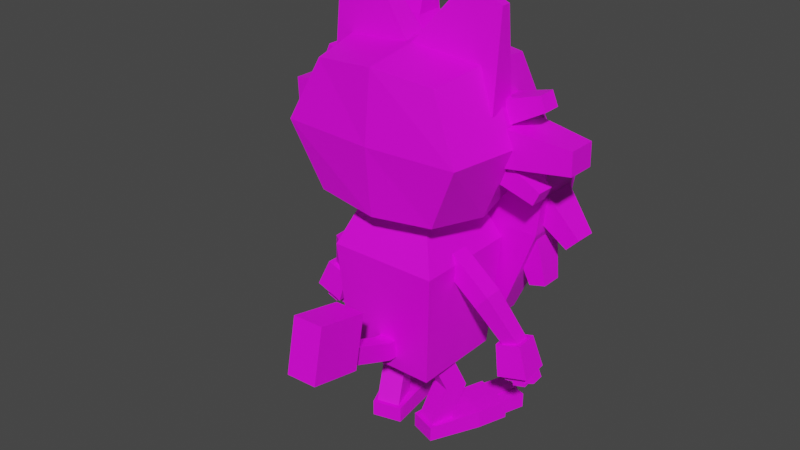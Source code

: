 # Source: meowth_galar.blend  (saved by Blender 2.81.16; exported with 4.5.12 LTS)
import bpy
from mathutils import Matrix  # noqa: F401  (used for matrix-valued properties, if any)

bpy.ops.wm.read_factory_settings(use_empty=True)
scene = bpy.context.scene
scene.name = 'Scene'

# ---- collections
col_collection = bpy.data.collections.new('Collection'); scene.collection.children.link(col_collection)

# ---- images (referenced by path relative to the original .blend; pixels are not part of the script)
import os
ASSET_DIR = os.environ.get("B2B_ASSET_DIR", "")  # directory of the original .blend (textures are referenced by path, not embedded)
HERE = os.path.dirname(os.path.abspath(__file__))  # packed textures are extracted next to this script under _unpacked/

def load_image(name, relpath, width, height, colorspace="sRGB"):
    """Load a texture the original file referenced (path relative to the .blend, or extracted next to this script)."""
    p = next((c for c in (os.path.join(HERE, relpath), os.path.join(ASSET_DIR, relpath)) if relpath and os.path.exists(c)), "")
    if p:
        img = bpy.data.images.load(p, check_existing=True)
        img.name = name
    else:  # same state as the original file: an image datablock whose file is absent (Cycles renders it pink)
        img = bpy.data.images.new(name, width, height)
        img.source = "FILE"
        img.filepath = "//" + (relpath or name)
    img.colorspace_settings.name = colorspace
    return img
img_galar_meowth_png = load_image('Galar Meowth.png', 'meowth_galar.png', 1024, 1024, 'sRGB')

# ---- materials (node trees are filled in below, after node groups)
mat_material_001 = bpy.data.materials.new('Material.001')
mat_material_001.use_transparent_shadow = False
mat_material_007 = bpy.data.materials.new('Material.007')
mat_material_007.use_transparent_shadow = False
mat_material_005 = bpy.data.materials.new('Material.005')
mat_material_005.use_transparent_shadow = False
mat_material_004 = bpy.data.materials.new('Material.004')
mat_material_004.use_transparent_shadow = False
mat_material_003 = bpy.data.materials.new('Material.003')
mat_material_003.use_transparent_shadow = False
mat_material_002 = bpy.data.materials.new('Material.002')
mat_material_002.use_transparent_shadow = False
mat_material_006 = bpy.data.materials.new('Material.006')
mat_material_006.use_transparent_shadow = False
mat_material_008 = bpy.data.materials.new('Material.008')
mat_material_008.use_transparent_shadow = False
mat_material_009 = bpy.data.materials.new('Material.009')
mat_material_009.use_transparent_shadow = False
mat_material_011 = bpy.data.materials.new('Material.011')
mat_material_011.use_transparent_shadow = False
mat_material_010 = bpy.data.materials.new('Material.010')
mat_material_010.use_transparent_shadow = False

# ---- material node trees
mat_material_001.use_nodes = True; mat_material_001.node_tree.nodes.clear()
_N = mat_material_001.node_tree.nodes; _L = mat_material_001.node_tree.links
n0 = _N.new('ShaderNodeOutputMaterial'); n0.name = 'Material Output'; n0.location = (300, 300)
n1 = _N.new('ShaderNodeBsdfPrincipled'); n1.name = 'Principled BSDF'; n1.location = (10, 300)
n1.distribution = 'GGX'
n1.subsurface_method = 'BURLEY'
n1.inputs[3].default_value = 1.45
n1.inputs[27].default_value = (0.0, 0.0, 0.0, 1.0)
n1.inputs[28].default_value = 1.0
n2 = _N.new('ShaderNodeTexImage'); n2.name = 'Image Texture'; n2.location = (-280, 280)
n2.image = img_galar_meowth_png
n2.interpolation = 'Closest'
_L.new(n1.outputs[0], n0.inputs[0])
_L.new(n2.outputs[0], n1.inputs[0])
n0.is_active_output = True
mat_material_007.use_nodes = True; mat_material_007.node_tree.nodes.clear()
_N = mat_material_007.node_tree.nodes; _L = mat_material_007.node_tree.links
n0 = _N.new('ShaderNodeOutputMaterial'); n0.name = 'Material Output'; n0.location = (300, 300)
n1 = _N.new('ShaderNodeBsdfPrincipled'); n1.name = 'Principled BSDF'; n1.location = (10, 300)
n1.distribution = 'GGX'
n1.subsurface_method = 'BURLEY'
n1.inputs[3].default_value = 1.45
n1.inputs[27].default_value = (0.0, 0.0, 0.0, 1.0)
n1.inputs[28].default_value = 1.0
n2 = _N.new('ShaderNodeTexImage'); n2.name = 'Image Texture'; n2.location = (-280, 280)
n2.image = img_galar_meowth_png
n2.interpolation = 'Closest'
_L.new(n1.outputs[0], n0.inputs[0])
_L.new(n2.outputs[0], n1.inputs[0])
n0.is_active_output = True
mat_material_005.use_nodes = True; mat_material_005.node_tree.nodes.clear()
_N = mat_material_005.node_tree.nodes; _L = mat_material_005.node_tree.links
n0 = _N.new('ShaderNodeOutputMaterial'); n0.name = 'Material Output'; n0.location = (300, 300)
n1 = _N.new('ShaderNodeBsdfPrincipled'); n1.name = 'Principled BSDF'; n1.location = (10, 300)
n1.distribution = 'GGX'
n1.subsurface_method = 'BURLEY'
n1.inputs[3].default_value = 1.45
n1.inputs[27].default_value = (0.0, 0.0, 0.0, 1.0)
n1.inputs[28].default_value = 1.0
n2 = _N.new('ShaderNodeTexImage'); n2.name = 'Image Texture'; n2.location = (-280, 280)
n2.image = img_galar_meowth_png
n2.interpolation = 'Closest'
_L.new(n1.outputs[0], n0.inputs[0])
_L.new(n2.outputs[0], n1.inputs[0])
n0.is_active_output = True
mat_material_004.use_nodes = True; mat_material_004.node_tree.nodes.clear()
_N = mat_material_004.node_tree.nodes; _L = mat_material_004.node_tree.links
n0 = _N.new('ShaderNodeOutputMaterial'); n0.name = 'Material Output'; n0.location = (300, 300)
n1 = _N.new('ShaderNodeBsdfPrincipled'); n1.name = 'Principled BSDF'; n1.location = (10, 300)
n1.distribution = 'GGX'
n1.subsurface_method = 'BURLEY'
n1.inputs[3].default_value = 1.45
n1.inputs[27].default_value = (0.0, 0.0, 0.0, 1.0)
n1.inputs[28].default_value = 1.0
n2 = _N.new('ShaderNodeTexImage'); n2.name = 'Image Texture'; n2.location = (-280, 280)
n2.image = img_galar_meowth_png
n2.interpolation = 'Closest'
_L.new(n1.outputs[0], n0.inputs[0])
_L.new(n2.outputs[0], n1.inputs[0])
n0.is_active_output = True
mat_material_003.use_nodes = True; mat_material_003.node_tree.nodes.clear()
_N = mat_material_003.node_tree.nodes; _L = mat_material_003.node_tree.links
n0 = _N.new('ShaderNodeOutputMaterial'); n0.name = 'Material Output'; n0.location = (300, 300)
n1 = _N.new('ShaderNodeBsdfPrincipled'); n1.name = 'Principled BSDF'; n1.location = (10, 300)
n1.distribution = 'GGX'
n1.subsurface_method = 'BURLEY'
n1.inputs[3].default_value = 1.45
n1.inputs[27].default_value = (0.0, 0.0, 0.0, 1.0)
n1.inputs[28].default_value = 1.0
n2 = _N.new('ShaderNodeTexImage'); n2.name = 'Image Texture'; n2.location = (-280, 280)
n2.image = img_galar_meowth_png
_L.new(n1.outputs[0], n0.inputs[0])
_L.new(n2.outputs[0], n1.inputs[0])
n0.is_active_output = True
mat_material_002.use_nodes = True; mat_material_002.node_tree.nodes.clear()
_N = mat_material_002.node_tree.nodes; _L = mat_material_002.node_tree.links
n0 = _N.new('ShaderNodeOutputMaterial'); n0.name = 'Material Output'; n0.location = (300, 300)
n1 = _N.new('ShaderNodeBsdfPrincipled'); n1.name = 'Principled BSDF'; n1.location = (10, 300)
n1.distribution = 'GGX'
n1.subsurface_method = 'BURLEY'
n1.inputs[3].default_value = 1.45
n1.inputs[27].default_value = (0.0, 0.0, 0.0, 1.0)
n1.inputs[28].default_value = 1.0
n2 = _N.new('ShaderNodeTexImage'); n2.name = 'Image Texture'; n2.location = (-280, 280)
n2.image = img_galar_meowth_png
_L.new(n1.outputs[0], n0.inputs[0])
_L.new(n2.outputs[0], n1.inputs[0])
n0.is_active_output = True
mat_material_006.use_nodes = True; mat_material_006.node_tree.nodes.clear()
_N = mat_material_006.node_tree.nodes; _L = mat_material_006.node_tree.links
n0 = _N.new('ShaderNodeOutputMaterial'); n0.name = 'Material Output'; n0.location = (300, 300)
n1 = _N.new('ShaderNodeBsdfPrincipled'); n1.name = 'Principled BSDF'; n1.location = (10, 300)
n1.distribution = 'GGX'
n1.subsurface_method = 'BURLEY'
n1.inputs[3].default_value = 1.45
n1.inputs[27].default_value = (0.0, 0.0, 0.0, 1.0)
n1.inputs[28].default_value = 1.0
n2 = _N.new('ShaderNodeTexImage'); n2.name = 'Image Texture'; n2.location = (-280, 280)
n2.image = img_galar_meowth_png
n2.interpolation = 'Closest'
_L.new(n1.outputs[0], n0.inputs[0])
_L.new(n2.outputs[0], n1.inputs[0])
n0.is_active_output = True
mat_material_008.use_nodes = True; mat_material_008.node_tree.nodes.clear()
_N = mat_material_008.node_tree.nodes; _L = mat_material_008.node_tree.links
n0 = _N.new('ShaderNodeOutputMaterial'); n0.name = 'Material Output'; n0.location = (300, 300)
n1 = _N.new('ShaderNodeBsdfPrincipled'); n1.name = 'Principled BSDF'; n1.location = (10, 300)
n1.distribution = 'GGX'
n1.subsurface_method = 'BURLEY'
n1.inputs[3].default_value = 1.45
n1.inputs[27].default_value = (0.0, 0.0, 0.0, 1.0)
n1.inputs[28].default_value = 1.0
n2 = _N.new('ShaderNodeTexImage'); n2.name = 'Image Texture'; n2.location = (-280, 280)
n2.image = img_galar_meowth_png
n2.interpolation = 'Closest'
_L.new(n1.outputs[0], n0.inputs[0])
_L.new(n2.outputs[0], n1.inputs[0])
n0.is_active_output = True
mat_material_009.use_nodes = True; mat_material_009.node_tree.nodes.clear()
_N = mat_material_009.node_tree.nodes; _L = mat_material_009.node_tree.links
n0 = _N.new('ShaderNodeOutputMaterial'); n0.name = 'Material Output'; n0.location = (300, 300)
n1 = _N.new('ShaderNodeBsdfPrincipled'); n1.name = 'Principled BSDF'; n1.location = (10, 300)
n1.distribution = 'GGX'
n1.subsurface_method = 'BURLEY'
n1.inputs[3].default_value = 1.45
n1.inputs[27].default_value = (0.0, 0.0, 0.0, 1.0)
n1.inputs[28].default_value = 1.0
n2 = _N.new('ShaderNodeTexImage'); n2.name = 'Image Texture'; n2.location = (-280, 280)
n2.image = img_galar_meowth_png
n2.interpolation = 'Closest'
_L.new(n1.outputs[0], n0.inputs[0])
_L.new(n2.outputs[0], n1.inputs[0])
n0.is_active_output = True
mat_material_011.use_nodes = True; mat_material_011.node_tree.nodes.clear()
_N = mat_material_011.node_tree.nodes; _L = mat_material_011.node_tree.links
n0 = _N.new('ShaderNodeOutputMaterial'); n0.name = 'Material Output'; n0.location = (300, 300)
n1 = _N.new('ShaderNodeBsdfPrincipled'); n1.name = 'Principled BSDF'; n1.location = (10, 300)
n1.distribution = 'GGX'
n1.subsurface_method = 'BURLEY'
n1.inputs[3].default_value = 1.45
n1.inputs[27].default_value = (0.0, 0.0, 0.0, 1.0)
n1.inputs[28].default_value = 1.0
n2 = _N.new('ShaderNodeTexImage'); n2.name = 'Image Texture'; n2.location = (-280, 280)
n2.image = img_galar_meowth_png
n2.interpolation = 'Closest'
_L.new(n1.outputs[0], n0.inputs[0])
_L.new(n2.outputs[0], n1.inputs[0])
n0.is_active_output = True
mat_material_010.use_nodes = True; mat_material_010.node_tree.nodes.clear()
_N = mat_material_010.node_tree.nodes; _L = mat_material_010.node_tree.links
n0 = _N.new('ShaderNodeOutputMaterial'); n0.name = 'Material Output'; n0.location = (300, 300)
n1 = _N.new('ShaderNodeBsdfPrincipled'); n1.name = 'Principled BSDF'; n1.location = (10, 300)
n1.distribution = 'GGX'
n1.subsurface_method = 'BURLEY'
n1.inputs[3].default_value = 1.45
n1.inputs[27].default_value = (0.0, 0.0, 0.0, 1.0)
n1.inputs[28].default_value = 1.0
n2 = _N.new('ShaderNodeTexImage'); n2.name = 'Image Texture'; n2.location = (-280, 280)
n2.image = img_galar_meowth_png
n2.interpolation = 'Closest'
_L.new(n1.outputs[0], n0.inputs[0])
_L.new(n2.outputs[0], n1.inputs[0])
n0.is_active_output = True

# ---- world
world_world = bpy.data.worlds.new('World'); scene.world = world_world
world_world.use_nodes = True; world_world.node_tree.nodes.clear()
_N = world_world.node_tree.nodes; _L = world_world.node_tree.links
n0 = _N.new('ShaderNodeOutputWorld'); n0.name = 'World Output'; n0.location = (300, 300)
n1 = _N.new('ShaderNodeBackground'); n1.name = 'Background'; n1.location = (10, 300)
n1.inputs[0].default_value = (0.05088, 0.05088, 0.05088, 1.0)
_L.new(n1.outputs[0], n0.inputs[0])
n0.is_active_output = True
world_world.color = (0.05088, 0.05088, 0.05088)
world_world.use_sun_shadow = False
world_world.sun_shadow_jitter_overblur = 0.0

# ---- meshes
me_body = bpy.data.meshes.new('Body')
me_body.from_pydata([(0.1414, -0.08822, -0.414), (0.1645, -0.1114, -0.06883), (-0.1429, -0.08822, -0.414), (-0.1661, -0.1114, -0.06883), (0.1414, 0.1961, -0.414), (0.1645, 0.2192, -0.06883), (-0.1429, 0.1961, -0.414), (-0.1661, 0.2192, -0.06883), (0.09919, -0.04604, 0.0921), (-0.1007, -0.04604, 0.0921), (-0.1007, 0.1539, 0.0921), (0.09919, 0.1539, 0.0921)], [], [(0, 1, 3, 2), (2, 3, 7, 6), (6, 7, 5, 4), (4, 5, 1, 0), (2, 6, 4, 0), (3, 1, 8, 9), (10, 9, 8, 11), (1, 5, 11, 8), (7, 3, 9, 10), (5, 7, 10, 11)])
_uv = me_body.uv_layers.new(name='UVMap')
_uv.uv.foreach_set('vector', [0.8002, 0.6342, 0.8561, 0.6342, 0.8561, 0.6901, 0.8002, 0.6901, 0.8002, 0.6901, 0.8561, 0.6901, 0.8561, 0.746, 0.8002, 0.746, 0.8002, 0.746, 0.8561, 0.746, 0.8561, 0.8019, 0.8002, 0.8019, 0.8002, 0.8019, 0.8561, 0.8019, 0.8561, 0.8578, 0.8002, 0.8578, 0.7443, 0.746, 0.8002, 0.746, 0.8002, 0.8019, 0.7443, 0.8019, 0.8561, 0.6901, 0.8561, 0.6342, 0.8561, 0.6342, 0.8561, 0.6901, 0.8561, 0.746, 0.912, 0.746, 0.912, 0.8019, 0.8561, 0.8019, 0.8561, 0.8578, 0.8561, 0.8019, 0.8561, 0.8019, 0.8561, 0.8578, 0.8561, 0.746, 0.8561, 0.6901, 0.8561, 0.6901, 0.8561, 0.746, 0.8561, 0.8019, 0.8561, 0.746, 0.8561, 0.746, 0.8561, 0.8019])
me_body.materials.append(mat_material_001)
me_body.use_remesh_fix_poles = True
me_body.use_remesh_preserve_attributes = False
me_body.use_mirror_vertex_groups = False
me_body.update()
me_head = bpy.data.meshes.new('Head')
me_head.from_pydata([(0.187, -0.187, 0.01574), (0.187, -0.187, 0.3898), (-0.187, -0.187, 0.01574), (-0.187, -0.187, 0.3898), (0.187, 0.187, 0.01574), (0.187, 0.187, 0.3898), (-0.187, 0.187, 0.01574), (-0.187, 0.187, 0.3898), (3.434e-08, -0.2049, -0.002116), (3.434e-08, -0.2049, 0.4077), (-3.242e-08, 0.2049, -0.002116), (-3.242e-08, 0.2049, 0.4077), (-0.2155, -3.725e-08, -0.01272), (-0.2155, -3.725e-08, 0.4183), (0.2155, 2.98e-08, -0.01272), (0.2155, 2.98e-08, 0.4183), (9.313e-10, -3.725e-09, 0.4388), (9.313e-10, -3.725e-09, -0.03328), (0.2681, -0.2064, 0.2028), (-0.2827, -0.2064, 0.2028), (-0.2827, 0.2064, 0.2028), (0.2681, 0.2064, 0.2028), (-3.591e-08, 0.2261, 0.2028), (3.778e-08, -0.2261, 0.2028), (0.2995, 4.47e-08, 0.2028), (-0.3141, -5.588e-08, 0.2028)], [], [(23, 9, 3, 19), (25, 13, 7, 20), (22, 11, 5, 21), (24, 15, 1, 18), (17, 10, 4, 14), (16, 9, 1, 15), (13, 3, 9, 16), (12, 6, 10, 17), (20, 7, 11, 22), (18, 1, 9, 23), (2, 12, 17, 8), (7, 13, 16, 11), (11, 16, 15, 5), (8, 17, 14, 0), (21, 5, 15, 24), (19, 3, 13, 25), (2, 19, 25, 12), (4, 21, 24, 14), (0, 18, 23, 8), (6, 20, 22, 10), (14, 24, 18, 0), (10, 22, 21, 4), (12, 25, 20, 6), (8, 23, 19, 2)])
_uv = me_head.uv_layers.new(name='UVMap')
_uv.uv.foreach_set('vector', [0.7466, 0.5705, 0.8111, 0.5705, 0.8111, 0.635, 0.7466, 0.635, 0.7532, 0.5584, 0.7933, 0.5584, 0.7933, 0.5986, 0.7532, 0.5986, 0.3731, 0.6639, 0.373, 0.9382, 0.1216, 0.9162, 0.01488, 0.6639, 0.7532, 0.719, 0.7933, 0.719, 0.7933, 0.7591, 0.7532, 0.7591, 0.6729, 0.6387, 0.7131, 0.6387, 0.7131, 0.6789, 0.6729, 0.6789, 0.8335, 0.6387, 0.8736, 0.6387, 0.8736, 0.6789, 0.8335, 0.6789, 0.8335, 0.5986, 0.8736, 0.5986, 0.8736, 0.6387, 0.8335, 0.6387, 0.6729, 0.5986, 0.7131, 0.5986, 0.7131, 0.6387, 0.6729, 0.6387, 0.7508, 0.6639, 0.6245, 0.9164, 0.373, 0.9382, 0.3731, 0.6639, 0.7466, 0.5059, 0.8111, 0.5059, 0.8111, 0.5705, 0.7466, 0.5705, 0.6328, 0.5986, 0.6729, 0.5986, 0.6729, 0.6387, 0.6328, 0.6387, 0.7933, 0.5986, 0.8335, 0.5986, 0.8335, 0.6387, 0.7933, 0.6387, 0.7933, 0.6387, 0.8335, 0.6387, 0.8335, 0.6789, 0.7933, 0.6789, 0.6328, 0.6387, 0.6729, 0.6387, 0.6729, 0.6789, 0.6328, 0.6789, 0.7532, 0.6789, 0.7933, 0.6789, 0.7933, 0.719, 0.7532, 0.719, 0.7532, 0.5183, 0.7933, 0.5183, 0.7933, 0.5584, 0.7532, 0.5584, 0.7131, 0.5183, 0.7532, 0.5183, 0.7532, 0.5584, 0.7131, 0.5584, 0.7131, 0.6789, 0.7532, 0.6789, 0.7532, 0.719, 0.7131, 0.719, 0.682, 0.5059, 0.7466, 0.5059, 0.7466, 0.5705, 0.682, 0.5705, 0.8724, 0.4884, 0.9202, 0.584, 0.7772, 0.5839, 0.7772, 0.4801, 0.7131, 0.719, 0.7532, 0.719, 0.7532, 0.7591, 0.7131, 0.7591, 0.7772, 0.4801, 0.7772, 0.5839, 0.6415, 0.5839, 0.682, 0.4884, 0.7131, 0.5584, 0.7532, 0.5584, 0.7532, 0.5986, 0.7131, 0.5986, 0.682, 0.5705, 0.7466, 0.5705, 0.7466, 0.635, 0.682, 0.635])
me_head.materials.append(mat_material_007)
me_head.use_remesh_fix_poles = True
me_head.use_remesh_preserve_attributes = False
me_head.use_mirror_vertex_groups = False
me_head.update()
me_left_leg = bpy.data.meshes.new('Left leg')
me_left_leg.from_pydata([(0.02515, 0.04335, -0.2379), (0.02515, 0.04335, 0.0), (-0.04335, 0.02515, -0.2379), (-0.04335, 0.02515, 0.0), (-0.02515, -0.04335, 0.0), (-0.02515, -0.04335, -0.2379), (0.04335, -0.02515, 0.0), (0.04335, -0.02515, -0.2379), (0.01395, 0.08552, -0.128), (-0.05456, 0.06731, -0.128), (0.03215, 0.01701, -0.128), (-0.03635, -0.001193, -0.128), (0.05628, -0.03031, -0.2797), (0.05628, -0.03031, -0.2312), (-0.03118, -0.05355, -0.2797), (-0.03118, -0.05355, -0.2312), (0.03292, 0.1381, -0.2801), (0.03292, 0.1381, -0.2201), (-0.09448, 0.1042, -0.2801), (-0.09448, 0.1042, -0.2201), (-0.1207, 0.203, -0.2201), (-0.1207, 0.203, -0.2801), (0.006671, 0.2368, -0.2801), (0.006671, 0.2368, -0.2201), (-0.002106, 0.2296, -0.274), (-0.002106, 0.2296, -0.2243), (-0.03747, 0.2202, -0.274), (-0.03747, 0.2202, -0.2243), (-0.02282, 0.3076, -0.274), (-0.02282, 0.3076, -0.2243), (-0.05819, 0.2982, -0.274), (-0.05819, 0.2982, -0.2243), (-0.07799, 0.2094, -0.274), (-0.07799, 0.2094, -0.2243), (-0.1126, 0.2002, -0.274), (-0.1126, 0.2002, -0.2243), (-0.09871, 0.2874, -0.274), (-0.09871, 0.2874, -0.2243), (-0.1333, 0.2782, -0.274), (-0.1333, 0.2782, -0.2243), (-0.03756, 0.2168, -0.2738), (-0.03756, 0.2168, -0.2215), (-0.0758, 0.2066, -0.2738), (-0.0758, 0.2066, -0.2215), (-0.05996, 0.3011, -0.2738), (-0.05996, 0.3011, -0.2215), (-0.09819, 0.2909, -0.2738), (-0.09819, 0.2909, -0.2215)], [], [(9, 2, 0, 8), (8, 0, 7, 10), (10, 7, 5, 11), (11, 5, 2, 9), (1, 6, 4, 3), (7, 0, 2, 5), (4, 11, 9, 3), (6, 10, 11, 4), (1, 8, 10, 6), (3, 9, 8, 1), (12, 13, 15, 14), (14, 15, 19, 18), (17, 16, 22, 23), (16, 17, 13, 12), (14, 18, 16, 12), (19, 15, 13, 17), (21, 20, 23, 22), (16, 18, 21, 22), (19, 17, 23, 20), (18, 19, 20, 21), (24, 25, 27, 26), (26, 27, 31, 30), (30, 31, 29, 28), (28, 29, 25, 24), (26, 30, 28, 24), (31, 27, 25, 29), (32, 33, 35, 34), (34, 35, 39, 38), (38, 39, 37, 36), (36, 37, 33, 32), (34, 38, 36, 32), (39, 35, 33, 37), (40, 41, 43, 42), (42, 43, 47, 46), (46, 47, 45, 44), (44, 45, 41, 40), (42, 46, 44, 40), (47, 43, 41, 45)])
_uv = me_left_leg.uv_layers.new(name='UVMap')
_uv.uv.foreach_set('vector', [0.8916, 0.009635, 0.9187, 0.009635, 0.9187, 0.07189, 0.8916, 0.07189, 0.9021, 0.2538, 0.9292, 0.2538, 0.9292, 0.316, 0.9021, 0.316, 0.8942, 0.3239, 0.9213, 0.3239, 0.9213, 0.3862, 0.8942, 0.3862, 0.8916, 0.1964, 0.9187, 0.1964, 0.9187, 0.2587, 0.8916, 0.2587, 0.7942, 0.1342, 0.8564, 0.1342, 0.8564, 0.1964, 0.7942, 0.1964, 0.9187, 0.1342, 0.9809, 0.1342, 0.9809, 0.1964, 0.9187, 0.1964, 0.9118, 0.2755, 0.9469, 0.2755, 0.9469, 0.3378, 0.9118, 0.3378, 0.838, 0.09989, 0.8731, 0.09989, 0.8731, 0.1621, 0.838, 0.1621, 0.8142, 0.05608, 0.8494, 0.05608, 0.8494, 0.1183, 0.8142, 0.1183, 0.8564, 0.009635, 0.8916, 0.009635, 0.8916, 0.07189, 0.8564, 0.07189, 0.8564, 0.009635, 0.9187, 0.009635, 0.9187, 0.07189, 0.8564, 0.07189, 0.9144, 0.3408, 0.9767, 0.3408, 0.9767, 0.403, 0.9144, 0.403, 0.4218, 0.1173, 0.3921, 0.1173, 0.3921, 0.1173, 0.4218, 0.1173, 0.9197, 0.2175, 0.9819, 0.2175, 0.9819, 0.2798, 0.9197, 0.2798, 0.3058, 0.2178, 0.4643, 0.2178, 0.4643, 0.3763, 0.3058, 0.3763, 0.9213, 0.3239, 0.9836, 0.3239, 0.9836, 0.3862, 0.9213, 0.3862, 0.3921, 0.08765, 0.4218, 0.08765, 0.4218, 0.1173, 0.3921, 0.1173, 0.3921, 0.1173, 0.3921, 0.08765, 0.3921, 0.08765, 0.3921, 0.1173, 0.4218, 0.08765, 0.4218, 0.1173, 0.4218, 0.1173, 0.4218, 0.08765, 0.3921, 0.08765, 0.4218, 0.08765, 0.4218, 0.08765, 0.3921, 0.08765, 0.3921, 0.02828, 0.4218, 0.02828, 0.4218, 0.05796, 0.3921, 0.05796, 0.3921, 0.05796, 0.4218, 0.05796, 0.4218, 0.08765, 0.3921, 0.08765, 0.3921, 0.08765, 0.4218, 0.08765, 0.4218, 0.1173, 0.3921, 0.1173, 0.3921, 0.1173, 0.4218, 0.1173, 0.4218, 0.147, 0.3921, 0.147, 0.3625, 0.08765, 0.3921, 0.08765, 0.3921, 0.1173, 0.3625, 0.1173, 0.4218, 0.08765, 0.4515, 0.08765, 0.4515, 0.1173, 0.4218, 0.1173, 0.3921, 0.02828, 0.4218, 0.02828, 0.4218, 0.05796, 0.3921, 0.05796, 0.3921, 0.05796, 0.4218, 0.05796, 0.4218, 0.08765, 0.3921, 0.08765, 0.3921, 0.08765, 0.4218, 0.08765, 0.4218, 0.1173, 0.3921, 0.1173, 0.3921, 0.1173, 0.4218, 0.1173, 0.4218, 0.147, 0.3921, 0.147, 0.3625, 0.08765, 0.3921, 0.08765, 0.3921, 0.1173, 0.3625, 0.1173, 0.4218, 0.08765, 0.4515, 0.08765, 0.4515, 0.1173, 0.4218, 0.1173, 0.3921, 0.02828, 0.4218, 0.02828, 0.4218, 0.05796, 0.3921, 0.05796, 0.3921, 0.05796, 0.4218, 0.05796, 0.4218, 0.08765, 0.3921, 0.08765, 0.3921, 0.08765, 0.4218, 0.08765, 0.4218, 0.1173, 0.3921, 0.1173, 0.3921, 0.1173, 0.4218, 0.1173, 0.4218, 0.147, 0.3921, 0.147, 0.3625, 0.08765, 0.3921, 0.08765, 0.3921, 0.1173, 0.3625, 0.1173, 0.4218, 0.08765, 0.4515, 0.08765, 0.4515, 0.1173, 0.4218, 0.1173])
me_left_leg.materials.append(mat_material_005)
me_left_leg.use_remesh_fix_poles = True
me_left_leg.use_remesh_preserve_attributes = False
me_left_leg.use_mirror_vertex_groups = False
me_left_leg.update()
me_right_leg = bpy.data.meshes.new('Right leg')
me_right_leg.from_pydata([(0.04298, 0.021, -0.2271), (0.04298, 0.021, 0.0), (-0.021, 0.04298, -0.2271), (-0.021, 0.04298, 0.0), (-0.04298, -0.021, 0.0), (-0.04298, -0.021, -0.2271), (0.021, -0.04298, 0.0), (0.021, -0.04298, -0.2271), (0.06019, 0.0711, -0.1135), (-0.003792, 0.09308, -0.1135), (0.03821, 0.007117, -0.1135), (-0.02577, 0.0291, -0.1135), (0.02662, -0.0533, -0.2669), (0.02662, -0.0533, -0.2206), (-0.05507, -0.02523, -0.2669), (-0.05507, -0.02523, -0.2206), (0.09759, 0.0926, -0.2673), (0.09759, 0.0926, -0.2101), (-0.02139, 0.1335, -0.2673), (-0.02139, 0.1335, -0.2101), (0.01029, 0.2257, -0.2101), (0.01029, 0.2257, -0.2673), (0.1293, 0.1848, -0.2673), (0.1293, 0.1848, -0.2101), (0.1185, 0.1838, -0.2615), (0.1185, 0.1838, -0.2141), (0.08545, 0.1951, -0.2615), (0.08545, 0.1951, -0.2141), (0.1435, 0.2566, -0.2615), (0.1435, 0.2566, -0.2141), (0.1105, 0.2679, -0.2615), (0.1105, 0.2679, -0.2141), (0.04761, 0.2081, -0.2615), (0.04761, 0.2081, -0.2141), (0.01526, 0.2193, -0.2615), (0.01526, 0.2193, -0.2141), (0.07262, 0.2809, -0.2615), (0.07262, 0.2809, -0.2141), (0.04027, 0.2921, -0.2615), (0.04027, 0.2921, -0.2141), (0.08357, 0.1925, -0.2613), (0.08357, 0.1925, -0.2114), (0.04787, 0.2048, -0.2613), (0.04787, 0.2048, -0.2114), (0.1106, 0.2712, -0.2613), (0.1106, 0.2712, -0.2114), (0.0749, 0.2835, -0.2613), (0.0749, 0.2835, -0.2114)], [], [(9, 2, 0, 8), (8, 0, 7, 10), (10, 7, 5, 11), (11, 5, 2, 9), (1, 6, 4, 3), (7, 0, 2, 5), (4, 11, 9, 3), (6, 10, 11, 4), (1, 8, 10, 6), (3, 9, 8, 1), (12, 13, 15, 14), (14, 15, 19, 18), (17, 16, 22, 23), (16, 17, 13, 12), (14, 18, 16, 12), (19, 15, 13, 17), (21, 20, 23, 22), (16, 18, 21, 22), (19, 17, 23, 20), (18, 19, 20, 21), (24, 25, 27, 26), (26, 27, 31, 30), (30, 31, 29, 28), (28, 29, 25, 24), (26, 30, 28, 24), (31, 27, 25, 29), (32, 33, 35, 34), (34, 35, 39, 38), (38, 39, 37, 36), (36, 37, 33, 32), (34, 38, 36, 32), (39, 35, 33, 37), (40, 41, 43, 42), (42, 43, 47, 46), (46, 47, 45, 44), (44, 45, 41, 40), (42, 46, 44, 40), (47, 43, 41, 45)])
_uv = me_right_leg.uv_layers.new(name='UVMap')
_uv.uv.foreach_set('vector', [0.8782, 0.01448, 0.9074, 0.01448, 0.9074, 0.07277, 0.8782, 0.07277, 0.9178, 0.2652, 0.9469, 0.2652, 0.9469, 0.3235, 0.9178, 0.3235, 0.9178, 0.3235, 0.9469, 0.3235, 0.9469, 0.3818, 0.9178, 0.3818, 0.8782, 0.1893, 0.9074, 0.1893, 0.9074, 0.2476, 0.8782, 0.2476, 0.7908, 0.1311, 0.8491, 0.1311, 0.8491, 0.1893, 0.7908, 0.1893, 0.9074, 0.1311, 0.9657, 0.1311, 0.9657, 0.1893, 0.9074, 0.1893, 0.8939, 0.221, 0.9231, 0.221, 0.9231, 0.2793, 0.8939, 0.2793, 0.8491, 0.1311, 0.8782, 0.1311, 0.8782, 0.1893, 0.8491, 0.1893, 0.8491, 0.07277, 0.8782, 0.07277, 0.8782, 0.1311, 0.8491, 0.1311, 0.8491, 0.01448, 0.8782, 0.01448, 0.8782, 0.07277, 0.8491, 0.07277, 0.8491, 0.01448, 0.9074, 0.01448, 0.9074, 0.07277, 0.8491, 0.07277, 0.9018, 0.2415, 0.9601, 0.2415, 0.9601, 0.2998, 0.9018, 0.2998, 0.4207, 0.1214, 0.387, 0.1214, 0.387, 0.1214, 0.4207, 0.1214, 0.8939, 0.221, 0.9522, 0.221, 0.9522, 0.2793, 0.8939, 0.2793, 0.3174, 0.2164, 0.4685, 0.2164, 0.4685, 0.3676, 0.3174, 0.3676, 0.9021, 0.2918, 0.9604, 0.2918, 0.9604, 0.3501, 0.9021, 0.3501, 0.387, 0.08765, 0.4207, 0.08765, 0.4207, 0.1214, 0.387, 0.1214, 0.387, 0.1214, 0.387, 0.08765, 0.387, 0.08765, 0.387, 0.1214, 0.4207, 0.08765, 0.4207, 0.1214, 0.4207, 0.1214, 0.4207, 0.08765, 0.387, 0.08765, 0.4207, 0.08765, 0.4207, 0.08765, 0.387, 0.08765, 0.387, 0.02024, 0.4207, 0.02024, 0.4207, 0.05394, 0.387, 0.05394, 0.387, 0.05394, 0.4207, 0.05394, 0.4207, 0.08765, 0.387, 0.08765, 0.387, 0.08765, 0.4207, 0.08765, 0.4207, 0.1214, 0.387, 0.1214, 0.387, 0.1214, 0.4207, 0.1214, 0.4207, 0.1551, 0.387, 0.1551, 0.3533, 0.08765, 0.387, 0.08765, 0.387, 0.1214, 0.3533, 0.1214, 0.4207, 0.08765, 0.4544, 0.08765, 0.4544, 0.1214, 0.4207, 0.1214, 0.387, 0.02024, 0.4207, 0.02024, 0.4207, 0.05394, 0.387, 0.05394, 0.387, 0.05394, 0.4207, 0.05394, 0.4207, 0.08765, 0.387, 0.08765, 0.387, 0.08765, 0.4207, 0.08765, 0.4207, 0.1214, 0.387, 0.1214, 0.387, 0.1214, 0.4207, 0.1214, 0.4207, 0.1551, 0.387, 0.1551, 0.3533, 0.08765, 0.387, 0.08765, 0.387, 0.1214, 0.3533, 0.1214, 0.4207, 0.08765, 0.4544, 0.08765, 0.4544, 0.1214, 0.4207, 0.1214, 0.387, 0.02024, 0.4207, 0.02024, 0.4207, 0.05394, 0.387, 0.05394, 0.387, 0.05394, 0.4207, 0.05394, 0.4207, 0.08765, 0.387, 0.08765, 0.387, 0.08765, 0.4207, 0.08765, 0.4207, 0.1214, 0.387, 0.1214, 0.387, 0.1214, 0.4207, 0.1214, 0.4207, 0.1551, 0.387, 0.1551, 0.3533, 0.08765, 0.387, 0.08765, 0.387, 0.1214, 0.3533, 0.1214, 0.4207, 0.08765, 0.4544, 0.08765, 0.4544, 0.1214, 0.4207, 0.1214])
me_right_leg.materials.append(mat_material_004)
me_right_leg.use_remesh_fix_poles = True
me_right_leg.use_remesh_preserve_attributes = False
me_right_leg.use_mirror_vertex_groups = False
me_right_leg.update()
me_left_arm = bpy.data.meshes.new('Left arm')
me_left_arm.from_pydata([(-0.01864, -0.02928, 0.02309), (-0.01864, 0.02968, 0.02258), (-0.1669, -0.03034, -0.09792), (-0.1669, 0.02862, -0.09844), (0.01864, -0.02968, -0.02258), (0.01864, 0.02928, -0.02309), (-0.1296, -0.03073, -0.1436), (-0.1296, 0.02823, -0.1441), (-0.2453, 0.09311, -0.2592), (-0.2453, 0.0482, -0.2588), (-0.2169, 0.04789, -0.2936), (-0.2169, 0.0928, -0.294), (-0.1817, 0.0245, -0.2657), (-0.1817, 0.1003, -0.2664), (-0.2531, 0.02473, -0.2402), (-0.2531, 0.1006, -0.2409), (-0.2064, 0.01688, -0.3599), (-0.2064, 0.1097, -0.3607), (-0.2938, 0.01715, -0.3287), (-0.2938, 0.11, -0.3295), (-0.2059, 0.04885, -0.3419), (-0.2064, 0.0929, -0.3423), (-0.2357, 0.04859, -0.3354), (-0.2362, 0.09264, -0.3358), (-0.2135, 0.04837, -0.3853), (-0.214, 0.09242, -0.3857), (-0.2433, 0.04812, -0.3788), (-0.2438, 0.09217, -0.3792), (-0.2594, 0.0481, -0.3264), (-0.2588, 0.09093, -0.3273), (-0.2851, 0.04876, -0.3135), (-0.2845, 0.09158, -0.3144), (-0.2763, 0.04754, -0.3658), (-0.2757, 0.09036, -0.3666), (-0.302, 0.04819, -0.3529), (-0.3014, 0.09102, -0.3538), (-0.2289, 0.04546, -0.3355), (-0.229, 0.09998, -0.336), (-0.2646, 0.04556, -0.323), (-0.2647, 0.1001, -0.3235), (-0.2447, 0.04495, -0.3877), (-0.2448, 0.09947, -0.3882), (-0.2803, 0.04505, -0.3752), (-0.2804, 0.09956, -0.3757)], [], [(0, 1, 3, 2), (3, 7, 11, 8), (6, 7, 5, 4), (4, 5, 1, 0), (2, 6, 4, 0), (7, 3, 1, 5), (9, 8, 11, 10), (2, 3, 8, 9), (7, 6, 10, 11), (6, 2, 9, 10), (12, 13, 15, 14), (14, 15, 19, 18), (18, 19, 17, 16), (16, 17, 13, 12), (14, 18, 16, 12), (19, 15, 13, 17), (20, 21, 23, 22), (22, 23, 27, 26), (26, 27, 25, 24), (24, 25, 21, 20), (22, 26, 24, 20), (27, 23, 21, 25), (28, 29, 31, 30), (30, 31, 35, 34), (34, 35, 33, 32), (32, 33, 29, 28), (30, 34, 32, 28), (35, 31, 29, 33), (36, 37, 39, 38), (38, 39, 43, 42), (42, 43, 41, 40), (40, 41, 37, 36), (38, 42, 40, 36), (43, 39, 37, 41)])
_uv = me_left_arm.uv_layers.new(name='UVMap')
_uv.uv.foreach_set('vector', [0.8456, 0.5794, 0.8796, 0.5794, 0.8796, 0.6135, 0.8456, 0.6135, 0.9137, 0.6476, 0.8796, 0.6476, 0.8796, 0.6476, 0.9137, 0.6476, 0.8456, 0.6476, 0.8796, 0.6476, 0.8796, 0.6816, 0.8456, 0.6816, 0.8456, 0.6816, 0.8796, 0.6816, 0.8796, 0.7157, 0.8456, 0.7157, 0.8115, 0.6476, 0.8456, 0.6476, 0.8456, 0.6816, 0.8115, 0.6816, 0.8796, 0.6476, 0.9137, 0.6476, 0.9137, 0.6816, 0.8796, 0.6816, 0.8456, 0.6135, 0.8796, 0.6135, 0.8796, 0.6476, 0.8456, 0.6476, 0.8456, 0.6135, 0.8796, 0.6135, 0.8796, 0.6135, 0.8456, 0.6135, 0.8796, 0.6476, 0.8456, 0.6476, 0.8456, 0.6476, 0.8796, 0.6476, 0.8456, 0.6476, 0.8115, 0.6476, 0.8115, 0.6476, 0.8456, 0.6476, 0.8456, 0.5794, 0.8796, 0.5794, 0.8796, 0.6135, 0.8456, 0.6135, 0.8456, 0.6135, 0.8796, 0.6135, 0.8796, 0.6476, 0.8456, 0.6476, 0.8456, 0.6476, 0.8796, 0.6476, 0.8796, 0.6816, 0.8456, 0.6816, 0.8456, 0.6816, 0.8796, 0.6816, 0.8796, 0.7157, 0.8456, 0.7157, 0.8115, 0.6476, 0.8456, 0.6476, 0.8456, 0.6816, 0.8115, 0.6816, 0.8796, 0.6476, 0.9137, 0.6476, 0.9137, 0.6816, 0.8796, 0.6816, 0.8456, 0.5794, 0.8796, 0.5794, 0.8796, 0.6135, 0.8456, 0.6135, 0.8456, 0.6135, 0.8796, 0.6135, 0.8796, 0.6476, 0.8456, 0.6476, 0.8456, 0.6476, 0.8796, 0.6476, 0.8796, 0.6816, 0.8456, 0.6816, 0.8456, 0.6816, 0.8796, 0.6816, 0.8796, 0.7157, 0.8456, 0.7157, 0.8115, 0.6476, 0.8456, 0.6476, 0.8456, 0.6816, 0.8115, 0.6816, 0.8796, 0.6476, 0.9137, 0.6476, 0.9137, 0.6816, 0.8796, 0.6816, 0.8456, 0.5794, 0.8796, 0.5794, 0.8796, 0.6135, 0.8456, 0.6135, 0.8456, 0.6135, 0.8796, 0.6135, 0.8796, 0.6476, 0.8456, 0.6476, 0.8456, 0.6476, 0.8796, 0.6476, 0.8796, 0.6816, 0.8456, 0.6816, 0.8456, 0.6816, 0.8796, 0.6816, 0.8796, 0.7157, 0.8456, 0.7157, 0.8115, 0.6476, 0.8456, 0.6476, 0.8456, 0.6816, 0.8115, 0.6816, 0.8796, 0.6476, 0.9137, 0.6476, 0.9137, 0.6816, 0.8796, 0.6816, 0.8456, 0.5794, 0.8796, 0.5794, 0.8796, 0.6135, 0.8456, 0.6135, 0.8456, 0.6135, 0.8796, 0.6135, 0.8796, 0.6476, 0.8456, 0.6476, 0.8456, 0.6476, 0.8796, 0.6476, 0.8796, 0.6816, 0.8456, 0.6816, 0.8456, 0.6816, 0.8796, 0.6816, 0.8796, 0.7157, 0.8456, 0.7157, 0.8115, 0.6476, 0.8456, 0.6476, 0.8456, 0.6816, 0.8115, 0.6816, 0.8796, 0.6476, 0.9137, 0.6476, 0.9137, 0.6816, 0.8796, 0.6816])
me_left_arm.materials.append(mat_material_003)
me_left_arm.use_remesh_fix_poles = True
me_left_arm.use_remesh_preserve_attributes = False
me_left_arm.use_mirror_vertex_groups = False
me_left_arm.update()
me_right_arm = bpy.data.meshes.new('Right arm')
me_right_arm.from_pydata([(0.01778, 0.03011, 0.02271), (0.01949, -0.02883, 0.02296), (0.166, 0.03389, -0.09833), (0.1677, -0.02504, -0.09808), (-0.01949, 0.02883, -0.02296), (-0.01778, -0.03011, -0.02271), (0.1287, 0.03262, -0.144), (0.1304, -0.02632, -0.1437), (0.2445, 0.03415, -0.2585), (0.2432, 0.07904, -0.2587), (0.2148, 0.07807, -0.2935), (0.2161, 0.03317, -0.2933), (0.2215, 0.08984, -0.3868), (0.2259, 0.0355, -0.3863), (0.2582, 0.09282, -0.3779), (0.2625, 0.03848, -0.3774), (0.2065, 0.08911, -0.3344), (0.2109, 0.03477, -0.3339), (0.2431, 0.09209, -0.3255), (0.2475, 0.03775, -0.325), (0.1942, 0.07878, -0.3802), (0.1969, 0.03603, -0.3798), (0.2214, 0.08059, -0.3766), (0.224, 0.03784, -0.3761), (0.1871, 0.07876, -0.338), (0.1897, 0.03601, -0.3376), (0.2142, 0.08058, -0.3343), (0.2168, 0.03783, -0.3339), (0.2547, 0.08521, -0.3698), (0.2586, 0.04133, -0.3692), (0.2831, 0.08786, -0.3592), (0.2871, 0.04399, -0.3585), (0.2375, 0.08426, -0.3292), (0.2414, 0.04039, -0.3286), (0.266, 0.08692, -0.3186), (0.2699, 0.04304, -0.3179), (0.1845, 0.09719, -0.3552), (0.1918, 0.004652, -0.3545), (0.2746, 0.1045, -0.334), (0.2819, 0.01196, -0.3333), (0.1715, 0.08668, -0.2587), (0.1775, 0.01109, -0.2581), (0.2451, 0.09264, -0.2414), (0.251, 0.01706, -0.2408)], [], [(0, 1, 3, 2), (3, 7, 11, 8), (6, 7, 5, 4), (4, 5, 1, 0), (2, 6, 4, 0), (7, 3, 1, 5), (9, 8, 11, 10), (2, 3, 8, 9), (7, 6, 10, 11), (6, 2, 9, 10), (17, 13, 15, 19), (17, 16, 12, 13), (19, 18, 16, 17), (15, 14, 18, 19), (12, 16, 18, 14), (13, 12, 14, 15), (25, 21, 23, 27), (25, 24, 20, 21), (27, 26, 24, 25), (23, 22, 26, 27), (20, 24, 26, 22), (21, 20, 22, 23), (33, 29, 31, 35), (33, 32, 28, 29), (35, 34, 32, 33), (31, 30, 34, 35), (28, 32, 34, 30), (29, 28, 30, 31), (41, 37, 39, 43), (41, 40, 36, 37), (43, 42, 40, 41), (39, 38, 42, 43), (36, 40, 42, 38), (37, 36, 38, 39)])
_uv = me_right_arm.uv_layers.new(name='UVMap')
_uv.uv.foreach_set('vector', [0.8307, 0.5254, 0.8846, 0.5254, 0.8846, 0.5793, 0.8307, 0.5793, 0.9384, 0.6331, 0.8846, 0.6331, 0.8846, 0.6331, 0.9384, 0.6331, 0.8307, 0.6331, 0.8846, 0.6331, 0.8846, 0.687, 0.8307, 0.687, 0.8307, 0.687, 0.8846, 0.687, 0.8846, 0.7409, 0.8307, 0.7409, 0.7768, 0.6331, 0.8307, 0.6331, 0.8307, 0.687, 0.7768, 0.687, 0.8846, 0.6331, 0.9384, 0.6331, 0.9384, 0.687, 0.8846, 0.687, 0.8307, 0.5793, 0.8846, 0.5793, 0.8846, 0.6331, 0.8307, 0.6331, 0.8307, 0.5793, 0.8846, 0.5793, 0.8846, 0.5793, 0.8307, 0.5793, 0.8846, 0.6331, 0.8307, 0.6331, 0.8307, 0.6331, 0.8846, 0.6331, 0.8307, 0.6331, 0.7768, 0.6331, 0.7768, 0.6331, 0.8307, 0.6331, 0.7768, 0.6331, 0.8307, 0.6331, 0.8307, 0.687, 0.7768, 0.687, 0.8307, 0.5793, 0.8846, 0.5793, 0.8846, 0.6331, 0.8307, 0.6331, 0.8307, 0.5254, 0.8846, 0.5254, 0.8846, 0.5793, 0.8307, 0.5793, 0.8307, 0.687, 0.8846, 0.687, 0.8846, 0.7409, 0.8307, 0.7409, 0.8846, 0.6331, 0.9384, 0.6331, 0.9384, 0.687, 0.8846, 0.687, 0.8307, 0.6331, 0.8846, 0.6331, 0.8846, 0.687, 0.8307, 0.687, 0.7768, 0.6331, 0.8307, 0.6331, 0.8307, 0.687, 0.7768, 0.687, 0.8307, 0.5793, 0.8846, 0.5793, 0.8846, 0.6331, 0.8307, 0.6331, 0.8307, 0.5254, 0.8846, 0.5254, 0.8846, 0.5793, 0.8307, 0.5793, 0.8307, 0.687, 0.8846, 0.687, 0.8846, 0.7409, 0.8307, 0.7409, 0.8846, 0.6331, 0.9384, 0.6331, 0.9384, 0.687, 0.8846, 0.687, 0.8307, 0.6331, 0.8846, 0.6331, 0.8846, 0.687, 0.8307, 0.687, 0.7768, 0.6331, 0.8307, 0.6331, 0.8307, 0.687, 0.7768, 0.687, 0.8307, 0.5793, 0.8846, 0.5793, 0.8846, 0.6331, 0.8307, 0.6331, 0.8307, 0.5254, 0.8846, 0.5254, 0.8846, 0.5793, 0.8307, 0.5793, 0.8307, 0.687, 0.8846, 0.687, 0.8846, 0.7409, 0.8307, 0.7409, 0.8846, 0.6331, 0.9384, 0.6331, 0.9384, 0.687, 0.8846, 0.687, 0.8307, 0.6331, 0.8846, 0.6331, 0.8846, 0.687, 0.8307, 0.687, 0.7768, 0.6331, 0.8307, 0.6331, 0.8307, 0.687, 0.7768, 0.687, 0.8307, 0.5793, 0.8846, 0.5793, 0.8846, 0.6331, 0.8307, 0.6331, 0.8307, 0.5254, 0.8846, 0.5254, 0.8846, 0.5793, 0.8307, 0.5793, 0.8307, 0.687, 0.8846, 0.687, 0.8846, 0.7409, 0.8307, 0.7409, 0.8846, 0.6331, 0.9384, 0.6331, 0.9384, 0.687, 0.8846, 0.687, 0.8307, 0.6331, 0.8846, 0.6331, 0.8846, 0.687, 0.8307, 0.687])
me_right_arm.materials.append(mat_material_002)
me_right_arm.use_remesh_fix_poles = True
me_right_arm.use_remesh_preserve_attributes = False
me_right_arm.use_mirror_vertex_groups = False
me_right_arm.update()
me_tail = bpy.data.meshes.new('Tail')
me_tail.from_pydata([(0.03116, -0.187, -0.0076), (0.03051, -0.186, 0.04732), (-0.02376, -0.1881, -0.008239), (-0.02441, -0.1871, 0.04668), (0.02779, 1.232e-05, -0.02714), (0.02713, 0.001045, 0.02778), (-0.02713, -0.001045, -0.02778), (-0.02779, -1.231e-05, 0.02714), (-0.02115, -0.3689, 0.06671), (0.03377, -0.3678, 0.06735), (0.03311, -0.3668, 0.1223), (-0.02181, -0.3679, 0.1216), (-0.02223, -0.2938, 0.03558), (-0.02289, -0.2928, 0.0905), (0.03203, -0.2917, 0.09114), (0.03269, -0.2927, 0.03622), (0.05685, -0.5131, 0.09142), (0.05386, -0.4768, 0.2533), (-0.03727, -0.5153, 0.09016), (-0.04026, -0.4789, 0.252), (0.05366, -0.3513, 0.05503), (0.05067, -0.315, 0.2169), (-0.04046, -0.3535, 0.05377), (-0.04345, -0.3171, 0.2156)], [], [(13, 12, 8, 11), (2, 3, 7, 6), (6, 7, 5, 4), (4, 5, 1, 0), (2, 6, 4, 0), (7, 3, 1, 5), (9, 10, 11, 8), (15, 14, 10, 9), (14, 13, 11, 10), (12, 15, 9, 8), (2, 0, 15, 12), (1, 3, 13, 14), (0, 1, 14, 15), (3, 2, 12, 13), (16, 17, 19, 18), (18, 19, 23, 22), (22, 23, 21, 20), (20, 21, 17, 16), (18, 22, 20, 16), (23, 19, 17, 21)])
_uv = me_tail.uv_layers.new(name='UVMap')
_uv.uv.foreach_set('vector', [0.4242, 0.03703, 0.3774, 0.03703, 0.3774, 0.03703, 0.4242, 0.03703, 0.8983, 0.4845, 0.9277, 0.4845, 0.9277, 0.5138, 0.8983, 0.5138, 0.375, 0.5, 0.625, 0.5, 0.625, 0.75, 0.375, 0.75, 0.8983, 0.5432, 0.9277, 0.5432, 0.9277, 0.5726, 0.8983, 0.5726, 0.8689, 0.5138, 0.8983, 0.5138, 0.8983, 0.5432, 0.8689, 0.5432, 0.9277, 0.5138, 0.957, 0.5138, 0.957, 0.5432, 0.9277, 0.5432, 0.375, 0.0, 0.625, 0.0, 0.625, 0.25, 0.375, 0.25, 0.3774, 0.1774, 0.4242, 0.1774, 0.4242, 0.1774, 0.3774, 0.1774, 0.471, 0.1306, 0.471, 0.08383, 0.471, 0.08383, 0.471, 0.1306, 0.3306, 0.08383, 0.3306, 0.1306, 0.3306, 0.1306, 0.3306, 0.08383, 0.8689, 0.5138, 0.8689, 0.5432, 0.8689, 0.5432, 0.8689, 0.5138, 0.957, 0.5432, 0.957, 0.5138, 0.957, 0.5138, 0.957, 0.5432, 0.8983, 0.5726, 0.9277, 0.5726, 0.9277, 0.5726, 0.8983, 0.5726, 0.9277, 0.4845, 0.8983, 0.4845, 0.8983, 0.4845, 0.9277, 0.4845, 0.381, 0.01556, 0.432, 0.01556, 0.432, 0.06653, 0.381, 0.06653, 0.8726, 0.2203, 0.8727, 0.4289, 0.6111, 0.4316, 0.6076, 0.2213, 0.7923, 0.3142, 0.7924, 0.34, 0.7665, 0.3401, 0.7664, 0.3142, 0.6153, 0.2199, 0.6127, 0.4321, 0.8723, 0.4321, 0.8697, 0.2199, 0.33, 0.1175, 0.381, 0.1175, 0.381, 0.1685, 0.33, 0.1685, 0.432, 0.1175, 0.4829, 0.1175, 0.4829, 0.1685, 0.432, 0.1685])
me_tail.materials.append(mat_material_006)
me_tail.use_remesh_fix_poles = True
me_tail.use_remesh_preserve_attributes = False
me_tail.use_mirror_vertex_groups = False
me_tail.update()
me_ears = bpy.data.meshes.new('Ears')
me_ears.from_pydata([(0.258, 0.01309, 0.3777), (0.2564, 0.03958, 0.6528), (-0.01187, 0.01309, 0.5053), (0.1492, 0.03958, 0.6976), (0.258, 0.09472, 0.3777), (0.2564, 0.06823, 0.6528), (-0.01187, 0.09472, 0.5053), (0.1492, 0.06823, 0.6976), (-0.01088, 0.01185, 0.505), (-0.1568, 0.03996, 0.6948), (-0.2679, 0.01165, 0.3693), (-0.2661, 0.03988, 0.6493), (-0.01078, 0.09497, 0.5046), (-0.1568, 0.06912, 0.6947), (-0.2678, 0.09476, 0.3689), (-0.266, 0.06905, 0.6491)], [], [(0, 1, 3, 2), (2, 3, 7, 6), (6, 7, 5, 4), (4, 5, 1, 0), (2, 6, 4, 0), (7, 3, 1, 5), (8, 9, 11, 10), (10, 11, 15, 14), (14, 15, 13, 12), (12, 13, 9, 8), (10, 14, 12, 8), (15, 11, 9, 13)])
_uv = me_ears.uv_layers.new(name='UVMap')
_uv.uv.foreach_set('vector', [0.1463, 0.1292, 0.1578, 0.1292, 0.1578, 0.1406, 0.1463, 0.1406, 0.1463, 0.1406, 0.1578, 0.1406, 0.1578, 0.152, 0.1463, 0.152, 0.2075, -0.000533, 0.1622, 0.1611, 0.08492, 0.1632, 0.008834, -0.004281, 0.1463, 0.1635, 0.1578, 0.1635, 0.1578, 0.1749, 0.1463, 0.1749, 0.1349, 0.152, 0.1463, 0.152, 0.1463, 0.1635, 0.1349, 0.1635, 0.1578, 0.152, 0.1692, 0.152, 0.1692, 0.1635, 0.1578, 0.1635, 0.1463, 0.1292, 0.1578, 0.1292, 0.1578, 0.1406, 0.1463, 0.1406, 0.1463, 0.1406, 0.1578, 0.1406, 0.1578, 0.152, 0.1463, 0.152, 0.2219, -0.009315, 0.1534, 0.1707, 0.06791, 0.1743, 0.01628, 0.007872, 0.1463, 0.1635, 0.1578, 0.1635, 0.1578, 0.1749, 0.1463, 0.1749, 0.125, 0.5, 0.375, 0.5, 0.375, 0.75, 0.125, 0.75, 0.1578, 0.152, 0.1692, 0.152, 0.1692, 0.1635, 0.1578, 0.1635])
me_ears.materials.append(mat_material_008)
me_ears.use_remesh_fix_poles = True
me_ears.use_remesh_preserve_attributes = False
me_ears.use_mirror_vertex_groups = False
me_ears.update()
me_coin = bpy.data.meshes.new('Coin')
me_coin.from_pydata([(0.02996, -0.003609, -0.09127), (0.02951, -0.02817, 0.08685), (-0.02996, -0.003609, -0.09127), (-0.02951, -0.02817, 0.08685), (0.02996, 0.02841, -0.08682), (0.02951, 0.00337, 0.09124), (-0.02996, 0.02841, -0.08682), (-0.02951, 0.00337, 0.09124), (0.04206, -0.02248, -0.00313), (-0.04206, -0.02248, -0.00313), (-0.04206, 0.02248, 0.00313), (0.04206, 0.02248, 0.00313)], [], [(8, 1, 3, 9), (9, 3, 7, 10), (10, 7, 5, 11), (11, 5, 1, 8), (2, 6, 4, 0), (7, 3, 1, 5), (4, 11, 8, 0), (6, 10, 11, 4), (2, 9, 10, 6), (0, 8, 9, 2)])
_uv = me_coin.uv_layers.new(name='UVMap')
_uv.uv.foreach_set('vector', [0.7069, 0.1496, 0.7105, 0.1496, 0.7105, 0.1568, 0.7069, 0.1568, 0.7069, 0.1568, 0.7105, 0.1568, 0.7105, 0.1639, 0.7069, 0.1639, 0.7883, 0.09304, 0.7741, 0.185, 0.7061, 0.1853, 0.6913, 0.09346, 0.7069, 0.1711, 0.7105, 0.1711, 0.7105, 0.1782, 0.7069, 0.1782, 0.6962, 0.1639, 0.7034, 0.1639, 0.7034, 0.1711, 0.6962, 0.1711, 0.7105, 0.1639, 0.7176, 0.1639, 0.7176, 0.1711, 0.7105, 0.1711, 0.7034, 0.1711, 0.7069, 0.1711, 0.7069, 0.1782, 0.7034, 0.1782, 0.7739, 0.002318, 0.7883, 0.09304, 0.6913, 0.09346, 0.7048, 0.002616, 0.7034, 0.1568, 0.7069, 0.1568, 0.7069, 0.1639, 0.7034, 0.1639, 0.375, 0.0, 0.5, 0.0, 0.5, 0.25, 0.375, 0.25])
me_coin.materials.append(mat_material_009)
me_coin.use_remesh_fix_poles = True
me_coin.use_remesh_preserve_attributes = False
me_coin.use_mirror_vertex_groups = False
me_coin.update()
me_hair = bpy.data.meshes.new('Hair')
me_hair.from_pydata([(-0.1134, -0.02827, 0.08948), (-0.1386, -0.05277, -0.1015), (-0.07202, -0.02766, 0.07883), (-0.05227, -0.05151, -0.07947), (-0.1138, 0.02363, 0.09089), (-0.1408, 0.05555, -0.0993), (-0.07241, 0.02424, 0.08024), (-0.05441, 0.05681, -0.07729), (0.07197, -0.0291, 0.07966), (0.0592, -0.05418, -0.08088), (0.1152, -0.02758, 0.08878), (0.1459, -0.05113, -0.1013), (0.06997, 0.02463, 0.08023), (0.05604, 0.0541, -0.07813), (0.1132, 0.02614, 0.08934), (0.1427, 0.05715, -0.09858), (-0.1479, -0.04406, 0.01269), (-0.07845, -0.04305, -0.005177), (-0.07912, 0.04407, -0.002806), (-0.1485, 0.04305, 0.01506), (0.07602, -0.04464, -0.003013), (0.1459, -0.0422, 0.01172), (0.1427, 0.04461, 0.01263), (0.07279, 0.04216, -0.002099)], [], [(16, 1, 3, 17), (17, 3, 7, 18), (18, 7, 5, 19), (19, 5, 1, 16), (2, 6, 4, 0), (7, 3, 1, 5), (20, 9, 11, 21), (21, 11, 15, 22), (22, 15, 13, 23), (23, 13, 9, 20), (10, 14, 12, 8), (15, 11, 9, 13), (4, 19, 16, 0), (6, 18, 19, 4), (2, 17, 18, 6), (0, 16, 17, 2), (12, 23, 20, 8), (14, 22, 23, 12), (10, 21, 22, 14), (8, 20, 21, 10)])
_uv = me_hair.uv_layers.new(name='UVMap')
_uv.uv.foreach_set('vector', [0.8898, 0.1297, 0.8998, 0.001339, 0.9967, 0.02571, 0.9676, 0.1096, 0.8899, 0.1236, 0.8858, 0.01934, 0.9833, 0.01501, 0.9746, 0.1213, 0.9031, 0.1083, 0.8766, 0.02432, 0.9726, 0.001487, 0.9797, 0.1291, 0.8908, 0.1371, 0.8566, 0.006973, 0.9948, 0.0044, 0.9751, 0.135, 0.3835, 0.08088, 0.4189, 0.08088, 0.4189, 0.1163, 0.3835, 0.1163, 0.625, 0.5, 0.875, 0.5, 0.875, 0.75, 0.625, 0.75, 0.8962, 0.1214, 0.8755, 0.02562, 0.9816, 0.001063, 0.9816, 0.1396, 0.8917, 0.1303, 0.8715, 0.002809, 0.9941, 0.002276, 0.9773, 0.1286, 0.8924, 0.1368, 0.9057, 0.007237, 1.004, 0.04142, 0.9751, 0.1285, 0.8934, 0.1296, 0.8638, 0.01446, 1.009, 0.01475, 0.9778, 0.1312, 0.3844, 0.07824, 0.4211, 0.07824, 0.4211, 0.115, 0.3844, 0.115, 0.625, 0.5, 0.875, 0.5, 0.875, 0.75, 0.625, 0.75, 0.4189, 0.1163, 0.4366, 0.1163, 0.4366, 0.1516, 0.4189, 0.1516, 0.4189, 0.08088, 0.4366, 0.08088, 0.4366, 0.1163, 0.4189, 0.1163, 0.4189, 0.0455, 0.4366, 0.0455, 0.4366, 0.08088, 0.4189, 0.08088, 0.4189, 0.01012, 0.4366, 0.01012, 0.4366, 0.0455, 0.4189, 0.0455, 0.4211, 0.115, 0.4393, 0.115, 0.4393, 0.1518, 0.4211, 0.1518, 0.4211, 0.07824, 0.4393, 0.07824, 0.4393, 0.115, 0.4211, 0.115, 0.4211, 0.04146, 0.4393, 0.04146, 0.4393, 0.07824, 0.4211, 0.07824, 0.4211, 0.004682, 0.4393, 0.004682, 0.4393, 0.04146, 0.4211, 0.04146])
me_hair.materials.append(mat_material_011)
me_hair.use_remesh_fix_poles = True
me_hair.use_remesh_preserve_attributes = False
me_hair.use_mirror_vertex_groups = False
me_hair.update()
me_beard = bpy.data.meshes.new('Beard')
me_beard.from_pydata([(0.1517, 0.003404, -0.4154), (0.2836, -0.03188, -0.09292), (-0.142, 0.003404, -0.4154), (-0.2738, -0.03188, -0.09292), (0.1517, 0.08198, -0.4154), (0.2836, 0.1173, -0.09292), (-0.142, 0.08198, -0.4154), (-0.2738, 0.1173, -0.09292), (0.3117, -0.03939, 0.09937), (-0.3019, -0.03939, 0.09937), (-0.3019, 0.1248, 0.09937), (0.3117, 0.1248, 0.09937), (0.2485, -0.03263, 0.2437), (-0.2388, -0.03264, 0.2437), (-0.2388, 0.01949, 0.2437), (0.2485, 0.01949, 0.2437), (-0.2438, 0.01255, -0.2812), (-0.1846, -0.01584, -0.125), (-0.2969, 0.01263, -0.2673), (-0.2719, -0.01571, -0.1021), (-0.243, 0.07924, -0.2786), (-0.1833, 0.09375, -0.1207), (-0.2961, 0.07931, -0.2646), (-0.2706, 0.09387, -0.09779), (0.3003, 0.008795, -0.2625), (0.2724, -0.0112, -0.09655), (0.2474, 0.008625, -0.2772), (0.1855, -0.01148, -0.1208), (0.3002, 0.07554, -0.2631), (0.2724, 0.09847, -0.09754), (0.2474, 0.07537, -0.2778), (0.1855, 0.09819, -0.1218), (-0.3509, 0.006683, -0.1334), (-0.2266, -0.01094, -0.01967), (-0.392, 0.007462, -0.09694), (-0.2941, -0.009661, 0.04023), (-0.3513, 0.0734, -0.1352), (-0.2272, 0.09869, -0.02271), (-0.3924, 0.07418, -0.09879), (-0.2947, 0.09997, 0.0372), (0.3965, 0.006683, -0.0848), (0.2876, -0.01094, 0.04376), (0.3585, 0.007462, -0.1244), (0.2251, -0.009661, -0.02134), (0.3983, 0.0734, -0.08524), (0.2906, 0.09869, 0.04303), (0.3603, 0.07418, -0.1249), (0.2281, 0.09997, -0.02207), (-0.361, -0.1648, 0.07637), (-0.2263, -0.1791, 0.09708), (-0.3723, -0.1642, 0.1193), (-0.2447, -0.1781, 0.1677), (-0.3621, -0.1108, 0.07529), (-0.228, -0.09038, 0.09531), (-0.3734, -0.1102, 0.1183), (-0.2465, -0.08935, 0.1659), (-0.4629, -0.1777, 0.1696), (-0.2509, -0.1999, 0.16), (-0.4669, -0.1767, 0.2386), (-0.2575, -0.1983, 0.2734), (-0.4648, -0.0937, 0.1683), (-0.2542, -0.06186, 0.1578), (-0.4689, -0.09272, 0.2373), (-0.2608, -0.06025, 0.2712), (-0.3662, -0.1648, 0.3187), (-0.2478, -0.1791, 0.2511), (-0.3483, -0.1642, 0.3594), (-0.2183, -0.1781, 0.3179), (-0.3677, -0.1108, 0.3186), (-0.2503, -0.09038, 0.2508), (-0.3498, -0.1102, 0.3592), (-0.2208, -0.08935, 0.3176), (0.3555, -0.1648, 0.3726), (0.225, -0.1791, 0.333), (0.3727, -0.1642, 0.3317), (0.2533, -0.1781, 0.2658), (0.3564, -0.1108, 0.3738), (0.2265, -0.09038, 0.335), (0.3737, -0.1102, 0.3329), (0.2548, -0.08935, 0.2678), (0.4651, -0.1777, 0.259), (0.2538, -0.1999, 0.2778), (0.4661, -0.1767, 0.1899), (0.2554, -0.1983, 0.1643), (0.4671, -0.0937, 0.2602), (0.2571, -0.06186, 0.2798), (0.4681, -0.09272, 0.1911), (0.2588, -0.06025, 0.1663), (0.371, -0.1648, 0.1124), (0.2557, -0.1791, 0.1851), (0.3513, -0.1642, 0.07257), (0.2233, -0.1781, 0.1197), (0.3725, -0.1108, 0.1125), (0.2582, -0.09038, 0.1853), (0.3528, -0.1102, 0.07267), (0.2258, -0.08935, 0.1199), (0.01504, 0.09493, -0.3566), (0.0271, 0.03558, -0.2723), (-0.01858, 0.09405, -0.3567), (-0.02816, 0.03414, -0.2725), (0.01403, 0.131, -0.3374), (0.02543, 0.09491, -0.2408), (-0.0196, 0.1302, -0.3376), (-0.02982, 0.09348, -0.241), (0.1339, 0.09493, -0.2504), (0.146, 0.03558, -0.1661), (0.1003, 0.09405, -0.2505), (0.0907, 0.03414, -0.1663), (0.1329, 0.131, -0.2312), (0.1443, 0.09491, -0.1346), (0.09927, 0.1302, -0.2313), (0.08904, 0.09348, -0.1348), (-0.1114, 0.09493, -0.2504), (-0.09935, 0.03558, -0.1661), (-0.145, 0.09405, -0.2505), (-0.1546, 0.03414, -0.1663), (-0.1124, 0.131, -0.2312), (-0.101, 0.09491, -0.1346), (-0.146, 0.1302, -0.2313), (-0.1563, 0.09348, -0.1348), (0.01379, 0.1139, -0.1484), (0.02617, 0.0499, -0.06759), (-0.01982, 0.1126, -0.1488), (-0.02906, 0.04767, -0.06829), (0.01211, 0.1488, -0.1271), (0.02342, 0.1072, -0.03266), (-0.02149, 0.1475, -0.1275), (-0.03181, 0.105, -0.03336), (-0.1759, 0.1139, -0.03203), (-0.1635, 0.0499, 0.04874), (-0.2095, 0.1126, -0.03245), (-0.2187, 0.04767, 0.04804), (-0.1776, 0.1488, -0.01077), (-0.1663, 0.1072, 0.08367), (-0.2112, 0.1475, -0.01119), (-0.2215, 0.105, 0.08297), (0.206, 0.1139, -0.03203), (0.2184, 0.0499, 0.04874), (0.1724, 0.1126, -0.03245), (0.1631, 0.04767, 0.04804), (0.2043, 0.1488, -0.01077), (0.2156, 0.1072, 0.08367), (0.1707, 0.1475, -0.01119), (0.1604, 0.105, 0.08297)], [], [(0, 1, 3, 2), (2, 3, 7, 6), (6, 7, 5, 4), (4, 5, 1, 0), (2, 6, 4, 0), (1, 5, 11, 8), (10, 9, 13, 14), (7, 3, 9, 10), (5, 7, 10, 11), (3, 1, 8, 9), (14, 13, 12, 15), (11, 10, 14, 15), (9, 8, 12, 13), (8, 11, 15, 12), (16, 17, 19, 18), (18, 19, 23, 22), (22, 23, 21, 20), (20, 21, 17, 16), (18, 22, 20, 16), (23, 19, 17, 21), (24, 25, 27, 26), (26, 27, 31, 30), (30, 31, 29, 28), (28, 29, 25, 24), (26, 30, 28, 24), (31, 27, 25, 29), (32, 33, 35, 34), (34, 35, 39, 38), (38, 39, 37, 36), (36, 37, 33, 32), (34, 38, 36, 32), (39, 35, 33, 37), (40, 41, 43, 42), (42, 43, 47, 46), (46, 47, 45, 44), (44, 45, 41, 40), (42, 46, 44, 40), (47, 43, 41, 45), (48, 49, 51, 50), (50, 51, 55, 54), (54, 55, 53, 52), (52, 53, 49, 48), (50, 54, 52, 48), (55, 51, 49, 53), (56, 57, 59, 58), (58, 59, 63, 62), (62, 63, 61, 60), (60, 61, 57, 56), (58, 62, 60, 56), (63, 59, 57, 61), (64, 65, 67, 66), (66, 67, 71, 70), (70, 71, 69, 68), (68, 69, 65, 64), (66, 70, 68, 64), (71, 67, 65, 69), (72, 73, 75, 74), (74, 75, 79, 78), (78, 79, 77, 76), (76, 77, 73, 72), (74, 78, 76, 72), (79, 75, 73, 77), (80, 81, 83, 82), (82, 83, 87, 86), (86, 87, 85, 84), (84, 85, 81, 80), (82, 86, 84, 80), (87, 83, 81, 85), (88, 89, 91, 90), (90, 91, 95, 94), (94, 95, 93, 92), (92, 93, 89, 88), (90, 94, 92, 88), (95, 91, 89, 93), (96, 97, 99, 98), (98, 99, 103, 102), (102, 103, 101, 100), (100, 101, 97, 96), (98, 102, 100, 96), (103, 99, 97, 101), (104, 105, 107, 106), (106, 107, 111, 110), (110, 111, 109, 108), (108, 109, 105, 104), (106, 110, 108, 104), (111, 107, 105, 109), (112, 113, 115, 114), (114, 115, 119, 118), (118, 119, 117, 116), (116, 117, 113, 112), (114, 118, 116, 112), (119, 115, 113, 117), (120, 121, 123, 122), (122, 123, 127, 126), (126, 127, 125, 124), (124, 125, 121, 120), (122, 126, 124, 120), (127, 123, 121, 125), (128, 129, 131, 130), (130, 131, 135, 134), (134, 135, 133, 132), (132, 133, 129, 128), (130, 134, 132, 128), (135, 131, 129, 133), (136, 137, 139, 138), (138, 139, 143, 142), (142, 143, 141, 140), (140, 141, 137, 136), (138, 142, 140, 136), (143, 139, 137, 141)])
_uv = me_beard.uv_layers.new(name='UVMap')
_uv.uv.foreach_set('vector', [0.7692, 0.5278, 0.837, 0.5278, 0.837, 0.5956, 0.7692, 0.5956, 0.7692, 0.5956, 0.837, 0.5956, 0.837, 0.6634, 0.7692, 0.6634, 0.7692, 0.6634, 0.837, 0.6634, 0.837, 0.7312, 0.7692, 0.7312, 0.7692, 0.7312, 0.837, 0.7312, 0.837, 0.799, 0.7692, 0.799, 0.7015, 0.6634, 0.7692, 0.6634, 0.7692, 0.7312, 0.7015, 0.7312, 0.837, 0.799, 0.837, 0.7312, 0.837, 0.7312, 0.837, 0.799, 0.837, 0.6634, 0.837, 0.5956, 0.837, 0.5956, 0.837, 0.6634, 0.837, 0.6634, 0.837, 0.5956, 0.837, 0.5956, 0.837, 0.6634, 0.837, 0.7312, 0.837, 0.6634, 0.837, 0.6634, 0.837, 0.7312, 0.837, 0.5956, 0.837, 0.5278, 0.837, 0.5278, 0.837, 0.5956, 0.837, 0.6634, 0.9048, 0.6634, 0.9048, 0.7312, 0.837, 0.7312, -0.02894, 0.4671, 0.7371, 0.4681, 0.658, 0.6911, 0.04961, 0.6903, 0.837, 0.5956, 0.837, 0.5278, 0.837, 0.5278, 0.837, 0.5956, 0.837, 0.799, 0.837, 0.7312, 0.837, 0.7312, 0.837, 0.799, 0.7692, 0.5278, 0.837, 0.5278, 0.837, 0.5956, 0.7692, 0.5956, 0.7692, 0.5956, 0.837, 0.5956, 0.837, 0.6634, 0.7692, 0.6634, 0.7692, 0.6634, 0.837, 0.6634, 0.837, 0.7312, 0.7692, 0.7312, 0.7692, 0.7312, 0.837, 0.7312, 0.837, 0.799, 0.7692, 0.799, 0.7015, 0.6634, 0.7692, 0.6634, 0.7692, 0.7312, 0.7015, 0.7312, 0.837, 0.6634, 0.9048, 0.6634, 0.9048, 0.7312, 0.837, 0.7312, 0.7692, 0.5278, 0.837, 0.5278, 0.837, 0.5956, 0.7692, 0.5956, 0.7692, 0.5956, 0.837, 0.5956, 0.837, 0.6634, 0.7692, 0.6634, 0.7692, 0.6634, 0.837, 0.6634, 0.837, 0.7312, 0.7692, 0.7312, 0.7692, 0.7312, 0.837, 0.7312, 0.837, 0.799, 0.7692, 0.799, 0.7015, 0.6634, 0.7692, 0.6634, 0.7692, 0.7312, 0.7015, 0.7312, 0.837, 0.6634, 0.9048, 0.6634, 0.9048, 0.7312, 0.837, 0.7312, 0.7692, 0.5278, 0.837, 0.5278, 0.837, 0.5956, 0.7692, 0.5956, 0.7692, 0.5956, 0.837, 0.5956, 0.837, 0.6634, 0.7692, 0.6634, 0.7692, 0.6634, 0.837, 0.6634, 0.837, 0.7312, 0.7692, 0.7312, 0.7692, 0.7312, 0.837, 0.7312, 0.837, 0.799, 0.7692, 0.799, 0.7015, 0.6634, 0.7692, 0.6634, 0.7692, 0.7312, 0.7015, 0.7312, 0.837, 0.6634, 0.9048, 0.6634, 0.9048, 0.7312, 0.837, 0.7312, 0.7692, 0.5278, 0.837, 0.5278, 0.837, 0.5956, 0.7692, 0.5956, 0.7692, 0.5956, 0.837, 0.5956, 0.837, 0.6634, 0.7692, 0.6634, 0.7692, 0.6634, 0.837, 0.6634, 0.837, 0.7312, 0.7692, 0.7312, 0.7692, 0.7312, 0.837, 0.7312, 0.837, 0.799, 0.7692, 0.799, 0.7015, 0.6634, 0.7692, 0.6634, 0.7692, 0.7312, 0.7015, 0.7312, 0.837, 0.6634, 0.9048, 0.6634, 0.9048, 0.7312, 0.837, 0.7312, 0.7692, 0.5278, 0.837, 0.5278, 0.837, 0.5956, 0.7692, 0.5956, 0.7692, 0.5956, 0.837, 0.5956, 0.837, 0.6634, 0.7692, 0.6634, 0.7692, 0.6634, 0.837, 0.6634, 0.837, 0.7312, 0.7692, 0.7312, 0.7692, 0.7312, 0.837, 0.7312, 0.837, 0.799, 0.7692, 0.799, 0.7015, 0.6634, 0.7692, 0.6634, 0.7692, 0.7312, 0.7015, 0.7312, 0.837, 0.6634, 0.9048, 0.6634, 0.9048, 0.7312, 0.837, 0.7312, 0.7692, 0.5278, 0.837, 0.5278, 0.837, 0.5956, 0.7692, 0.5956, 0.7692, 0.5956, 0.837, 0.5956, 0.837, 0.6634, 0.7692, 0.6634, 0.7692, 0.6634, 0.837, 0.6634, 0.837, 0.7312, 0.7692, 0.7312, 0.7692, 0.7312, 0.837, 0.7312, 0.837, 0.799, 0.7692, 0.799, 0.7015, 0.6634, 0.7692, 0.6634, 0.7692, 0.7312, 0.7015, 0.7312, 0.837, 0.6634, 0.9048, 0.6634, 0.9048, 0.7312, 0.837, 0.7312, 0.7692, 0.5278, 0.837, 0.5278, 0.837, 0.5956, 0.7692, 0.5956, 0.7692, 0.5956, 0.837, 0.5956, 0.837, 0.6634, 0.7692, 0.6634, 0.7692, 0.6634, 0.837, 0.6634, 0.837, 0.7312, 0.7692, 0.7312, 0.7692, 0.7312, 0.837, 0.7312, 0.837, 0.799, 0.7692, 0.799, 0.7015, 0.6634, 0.7692, 0.6634, 0.7692, 0.7312, 0.7015, 0.7312, 0.837, 0.6634, 0.9048, 0.6634, 0.9048, 0.7312, 0.837, 0.7312, 0.7692, 0.5278, 0.837, 0.5278, 0.837, 0.5956, 0.7692, 0.5956, 0.7692, 0.5956, 0.837, 0.5956, 0.837, 0.6634, 0.7692, 0.6634, 0.7692, 0.6634, 0.837, 0.6634, 0.837, 0.7312, 0.7692, 0.7312, 0.7692, 0.7312, 0.837, 0.7312, 0.837, 0.799, 0.7692, 0.799, 0.7015, 0.6634, 0.7692, 0.6634, 0.7692, 0.7312, 0.7015, 0.7312, 0.837, 0.6634, 0.9048, 0.6634, 0.9048, 0.7312, 0.837, 0.7312, 0.7692, 0.5278, 0.837, 0.5278, 0.837, 0.5956, 0.7692, 0.5956, 0.7692, 0.5956, 0.837, 0.5956, 0.837, 0.6634, 0.7692, 0.6634, 0.7692, 0.6634, 0.837, 0.6634, 0.837, 0.7312, 0.7692, 0.7312, 0.7692, 0.7312, 0.837, 0.7312, 0.837, 0.799, 0.7692, 0.799, 0.7015, 0.6634, 0.7692, 0.6634, 0.7692, 0.7312, 0.7015, 0.7312, 0.837, 0.6634, 0.9048, 0.6634, 0.9048, 0.7312, 0.837, 0.7312, 0.7692, 0.5278, 0.837, 0.5278, 0.837, 0.5956, 0.7692, 0.5956, 0.7692, 0.5956, 0.837, 0.5956, 0.837, 0.6634, 0.7692, 0.6634, 0.7692, 0.6634, 0.837, 0.6634, 0.837, 0.7312, 0.7692, 0.7312, 0.7692, 0.7312, 0.837, 0.7312, 0.837, 0.799, 0.7692, 0.799, 0.7015, 0.6634, 0.7692, 0.6634, 0.7692, 0.7312, 0.7015, 0.7312, 0.837, 0.6634, 0.9048, 0.6634, 0.9048, 0.7312, 0.837, 0.7312, 0.7692, 0.5278, 0.837, 0.5278, 0.837, 0.5956, 0.7692, 0.5956, 0.7692, 0.5956, 0.837, 0.5956, 0.837, 0.6634, 0.7692, 0.6634, 0.7692, 0.6634, 0.837, 0.6634, 0.837, 0.7312, 0.7692, 0.7312, 0.7692, 0.7312, 0.837, 0.7312, 0.837, 0.799, 0.7692, 0.799, 0.7015, 0.6634, 0.7692, 0.6634, 0.7692, 0.7312, 0.7015, 0.7312, 0.837, 0.6634, 0.9048, 0.6634, 0.9048, 0.7312, 0.837, 0.7312, 0.7692, 0.5278, 0.837, 0.5278, 0.837, 0.5956, 0.7692, 0.5956, 0.7692, 0.5956, 0.837, 0.5956, 0.837, 0.6634, 0.7692, 0.6634, 0.7692, 0.6634, 0.837, 0.6634, 0.837, 0.7312, 0.7692, 0.7312, 0.7692, 0.7312, 0.837, 0.7312, 0.837, 0.799, 0.7692, 0.799, 0.7015, 0.6634, 0.7692, 0.6634, 0.7692, 0.7312, 0.7015, 0.7312, 0.837, 0.6634, 0.9048, 0.6634, 0.9048, 0.7312, 0.837, 0.7312, 0.7692, 0.5278, 0.837, 0.5278, 0.837, 0.5956, 0.7692, 0.5956, 0.7692, 0.5956, 0.837, 0.5956, 0.837, 0.6634, 0.7692, 0.6634, 0.7692, 0.6634, 0.837, 0.6634, 0.837, 0.7312, 0.7692, 0.7312, 0.7692, 0.7312, 0.837, 0.7312, 0.837, 0.799, 0.7692, 0.799, 0.7015, 0.6634, 0.7692, 0.6634, 0.7692, 0.7312, 0.7015, 0.7312, 0.837, 0.6634, 0.9048, 0.6634, 0.9048, 0.7312, 0.837, 0.7312, 0.7692, 0.5278, 0.837, 0.5278, 0.837, 0.5956, 0.7692, 0.5956, 0.7692, 0.5956, 0.837, 0.5956, 0.837, 0.6634, 0.7692, 0.6634, 0.7692, 0.6634, 0.837, 0.6634, 0.837, 0.7312, 0.7692, 0.7312, 0.7692, 0.7312, 0.837, 0.7312, 0.837, 0.799, 0.7692, 0.799, 0.7015, 0.6634, 0.7692, 0.6634, 0.7692, 0.7312, 0.7015, 0.7312, 0.837, 0.6634, 0.9048, 0.6634, 0.9048, 0.7312, 0.837, 0.7312, 0.7692, 0.5278, 0.837, 0.5278, 0.837, 0.5956, 0.7692, 0.5956, 0.7692, 0.5956, 0.837, 0.5956, 0.837, 0.6634, 0.7692, 0.6634, 0.7692, 0.6634, 0.837, 0.6634, 0.837, 0.7312, 0.7692, 0.7312, 0.7692, 0.7312, 0.837, 0.7312, 0.837, 0.799, 0.7692, 0.799, 0.7015, 0.6634, 0.7692, 0.6634, 0.7692, 0.7312, 0.7015, 0.7312, 0.837, 0.6634, 0.9048, 0.6634, 0.9048, 0.7312, 0.837, 0.7312, 0.7692, 0.5278, 0.837, 0.5278, 0.837, 0.5956, 0.7692, 0.5956, 0.7692, 0.5956, 0.837, 0.5956, 0.837, 0.6634, 0.7692, 0.6634, 0.7692, 0.6634, 0.837, 0.6634, 0.837, 0.7312, 0.7692, 0.7312, 0.7692, 0.7312, 0.837, 0.7312, 0.837, 0.799, 0.7692, 0.799, 0.7015, 0.6634, 0.7692, 0.6634, 0.7692, 0.7312, 0.7015, 0.7312, 0.837, 0.6634, 0.9048, 0.6634, 0.9048, 0.7312, 0.837, 0.7312])
me_beard.materials.append(mat_material_010)
me_beard.use_remesh_fix_poles = True
me_beard.use_remesh_preserve_attributes = False
me_beard.use_mirror_vertex_groups = False
me_beard.update()

# ---- objects
ob_body = bpy.data.objects.new('Body', me_body)
ob_head = bpy.data.objects.new('Head', me_head)
ob_left_leg = bpy.data.objects.new('Left leg', me_left_leg)
ob_right_leg = bpy.data.objects.new('Right leg', me_right_leg)
ob_left_arm = bpy.data.objects.new('Left arm', me_left_arm)
ob_right_arm = bpy.data.objects.new('Right arm', me_right_arm)
ob_tail = bpy.data.objects.new('Tail', me_tail)
ob_ears = bpy.data.objects.new('Ears', me_ears)
ob_coin = bpy.data.objects.new('Coin', me_coin)
ob_hair = bpy.data.objects.new('Hair', me_hair)
ob_beard = bpy.data.objects.new('Beard', me_beard)

# ---- transforms, parenting, visibility, modifiers, constraints
ob_body.location = (0.0, 0.0, 0.6805)
ob_body.lineart.crease_threshold = 0.0
ob_head.parent = ob_body
ob_head.matrix_parent_inverse = Matrix(((1.0, -0.0, 0.0, -0.0), (-0.0, 1.0, -0.0, 0.0), (0.0, -0.0, 1.0, -0.6805), (-0.0, 0.0, -0.0, 1.0)))
ob_head.location = (-0.0007729, 0.05392, 0.7656)
ob_head.lineart.crease_threshold = 0.0
ob_left_leg.parent = ob_body
ob_left_leg.matrix_parent_inverse = Matrix(((1.0, -0.0, 0.0, -0.0), (-0.0, 1.0, -0.0, 0.0), (0.0, -0.0, 1.0, -0.6805), (-0.0, 0.0, -0.0, 1.0)))
ob_left_leg.location = (-0.08169, 0.02892, 0.2812)
ob_left_leg.lineart.crease_threshold = 0.0
ob_right_leg.parent = ob_body
ob_right_leg.matrix_parent_inverse = Matrix(((1.0, -0.0, 0.0, -0.0), (-0.0, 1.0, -0.0, 0.0), (0.0, -0.0, 1.0, -0.6805), (-0.0, 0.0, -0.0, 1.0)))
ob_right_leg.location = (0.07752, 0.03461, 0.2714)
ob_right_leg.lineart.crease_threshold = 0.0
ob_left_arm.parent = ob_body
ob_left_arm.matrix_parent_inverse = Matrix(((1.0, -0.0, 0.0, -0.0), (-0.0, 1.0, -0.0, 0.0), (0.0, -0.0, 1.0, -0.6805), (-0.0, 0.0, -0.0, 1.0)))
ob_left_arm.location = (-0.1187, 0.04557, 0.645)
ob_left_arm.lineart.crease_threshold = 0.0
ob_right_arm.parent = ob_body
ob_right_arm.matrix_parent_inverse = Matrix(((1.0, -0.0, 0.0, -0.0), (-0.0, 1.0, -0.0, 0.0), (0.0, -0.0, 1.0, -0.6805), (-0.0, 0.0, -0.0, 1.0)))
ob_right_arm.location = (0.1016, 0.03139, 0.6449)
ob_right_arm.lineart.crease_threshold = 0.0
ob_tail.parent = ob_body
ob_tail.matrix_parent_inverse = Matrix(((1.0, -0.0, 0.0, -0.0), (-0.0, 1.0, -0.0, 0.0), (0.0, -0.0, 1.0, -0.6805), (-0.0, 0.0, -0.0, 1.0)))
ob_tail.location = (0.00385, 0.06622, 0.3198)
ob_tail.lineart.crease_threshold = 0.0
ob_ears.parent = ob_head
ob_ears.matrix_parent_inverse = Matrix(((1.0, -0.0, 0.0, 0.0007729), (-0.0, 1.0, -0.0, -0.05392), (0.0, 0.0, 1.0, -0.7656), (-0.0, 0.0, -0.0, 1.0)))
ob_ears.location = (0.0, 0.0, 0.6805)
ob_ears.lineart.crease_threshold = 0.0
ob_coin.parent = ob_head
ob_coin.matrix_parent_inverse = Matrix(((1.0, -0.0, 0.0, 0.0007729), (-0.0, 1.0, -0.0, -0.05392), (0.0, 0.0, 1.0, -0.7656), (-0.0, 0.0, -0.0, 1.0)))
ob_coin.location = (-0.0007099, 0.2659, 1.171)
ob_coin.lineart.crease_threshold = 0.0
ob_hair.parent = ob_head
ob_hair.matrix_parent_inverse = Matrix(((1.0, -0.0, 0.0, 0.0007729), (-0.0, 1.0, -0.0, -0.05392), (0.0, 0.0, 1.0, -0.7656), (-0.0, 0.0, -0.0, 1.0)))
ob_hair.location = (-0.001619, 0.1863, 1.229)
ob_hair.lineart.crease_threshold = 0.0
ob_beard.parent = ob_head
ob_beard.matrix_parent_inverse = Matrix(((1.0, -0.0, 0.0, 0.0007729), (-0.0, 1.0, -0.0, -0.05392), (0.0, 0.0, 1.0, -0.7656), (-0.0, 0.0, -0.0, 1.0)))
ob_beard.location = (-0.004885, 0.245, 0.7448)
ob_beard.lineart.crease_threshold = 0.0

# ---- collection membership
col_collection.objects.link(ob_body)
col_collection.objects.link(ob_head)
col_collection.objects.link(ob_left_leg)
col_collection.objects.link(ob_right_leg)
col_collection.objects.link(ob_left_arm)
col_collection.objects.link(ob_right_arm)
col_collection.objects.link(ob_tail)
col_collection.objects.link(ob_ears)
col_collection.objects.link(ob_coin)
col_collection.objects.link(ob_hair)
col_collection.objects.link(ob_beard)

# ---- scene / render settings (as saved in the file)
scene.frame_start = 1; scene.frame_end = 250; scene.frame_set(1)
scene.render.engine = 'BLENDER_EEVEE_NEXT'
scene.cycles.use_denoising = False
scene.cycles.samples = 128
scene.cycles.sampling_pattern = 'TABULATED_SOBOL'
scene.cycles.use_adaptive_sampling = False
scene.cycles.use_light_tree = False
scene.view_settings.view_transform = 'Filmic'
bpy.context.view_layer.update()

# ---- added for rendering (the .blend has no active camera and no usable light): camera, sun
cam_auto = bpy.data.cameras.new('AutoCamera')
cam_auto.lens = 50.0
cam_auto.sensor_width = 36.0
cam_auto.clip_end = 1000.0
ob_auto_camera = bpy.data.objects.new('AutoCamera', cam_auto)
scene.collection.objects.link(ob_auto_camera)
ob_auto_camera.location = (1.72184, -2.10011, 2.07127)
ob_auto_camera.rotation_euler = (1.09748, -7.21219e-08, 0.694738)
scene.camera = ob_auto_camera
light_auto_sun = bpy.data.lights.new('AutoSun', 'SUN')
light_auto_sun.energy = 3.0
light_auto_sun.angle = 0.0523599
ob_auto_sun = bpy.data.objects.new('AutoSun', light_auto_sun)
scene.collection.objects.link(ob_auto_sun)
ob_auto_sun.rotation_euler = (0.872665, 0.174533, 0.523599)
bpy.context.view_layer.update()
